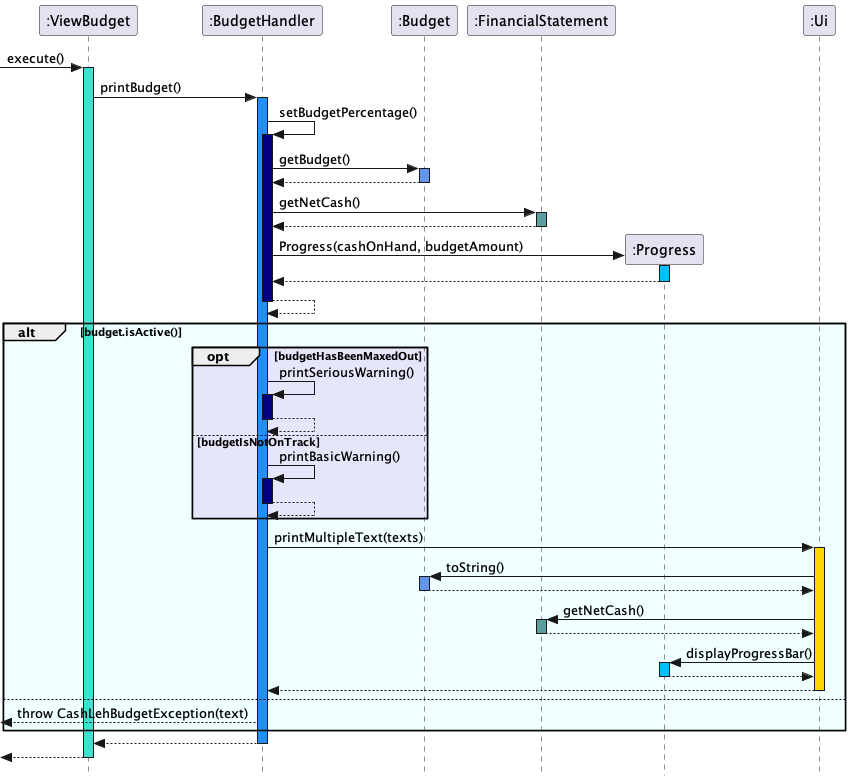

The diagram above was rendered by PlantUML. Its source (embedded in the PNG):
@startuml

skinparam Style strictuml

-> ":ViewBudget": execute()
activate ":ViewBudget" #40e0d0
":ViewBudget" -> ":BudgetHandler": printBudget()
activate ":BudgetHandler" #1e90ff

":BudgetHandler" -> ":BudgetHandler": setBudgetPercentage()
activate ":BudgetHandler" #000080
":BudgetHandler" -> ":Budget": getBudget()
activate ":Budget" #6495ed
":Budget" --> ":BudgetHandler"
deactivate ":Budget"

":BudgetHandler" -> ":FinancialStatement": getNetCash()
activate ":FinancialStatement" #5f9ea0
":FinancialStatement" --> ":BudgetHandler"
deactivate ":FinancialStatement"

create ":Progress"
":BudgetHandler" -> ":Progress": Progress(cashOnHand, budgetAmount)
activate ":Progress" #00bfff
":Progress" --> ":BudgetHandler"
deactivate ":Progress"
":BudgetHandler" --> ":BudgetHandler"
deactivate ":BudgetHandler"

alt #f0ffff budget.isActive()

    opt #e6e6fa budgetHasBeenMaxedOut
        ":BudgetHandler" -> ":BudgetHandler": printSeriousWarning()
        activate ":BudgetHandler" #000080
        ":BudgetHandler" --> ":BudgetHandler"
        deactivate ":BudgetHandler"

    else budgetIsNotOnTrack
        ":BudgetHandler" -> ":BudgetHandler": printBasicWarning()
        activate ":BudgetHandler" #000080
        ":BudgetHandler" --> ":BudgetHandler"
        deactivate ":BudgetHandler"
    end

    ":BudgetHandler" -> ":Ui": printMultipleText(texts)
    activate ":Ui" #ffd700

    ":Ui" -> ":Budget": toString()
    activate ":Budget" #6495ed
    ":Budget" --> ":Ui"
    deactivate ":Budget"

    ":Ui" -> ":FinancialStatement": getNetCash()
    activate ":FinancialStatement" #5f9ea0
    ":FinancialStatement" --> ":Ui"
    deactivate ":FinancialStatement"

    ":Ui" -> ":Progress": displayProgressBar()
    activate ":Progress" #00bfff
    ":Progress" --> ":Ui"
    deactivate ":Progress"
    ":Ui" --> ":BudgetHandler"
    deactivate ":Ui"

else
    <--":BudgetHandler": throw CashLehBudgetException(text)

end

":BudgetHandler" --> ":ViewBudget"
deactivate ":BudgetHandler"
<-- ":ViewBudget"
deactivate ":ViewBudget"

@enduml